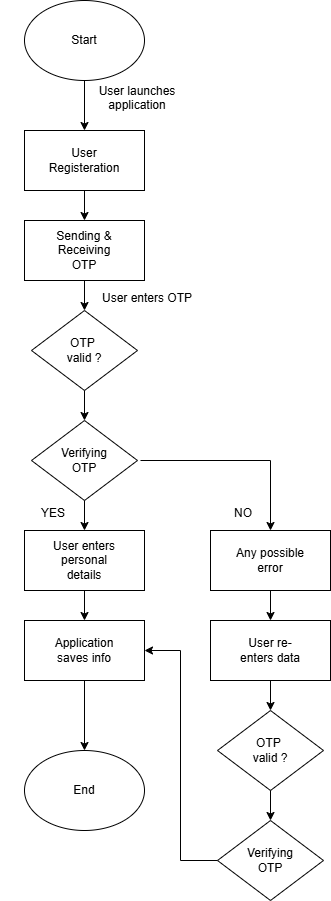

The diagram above was exported from draw.io. Its source (the exported page's mxGraphModel, read from the mxfile embedded in the PNG):
<mxGraphModel dx="992" dy="547" grid="1" gridSize="10" guides="1" tooltips="1" connect="1" arrows="1" fold="1" page="1" pageScale="1" pageWidth="827" pageHeight="1169" background="light-dark(#FFFFFF,#FFFFFF)" math="0" shadow="0" adaptiveColors="none">
  <root>
    <mxCell id="0" />
    <mxCell id="1" parent="0" />
    <mxCell id="IX9REW7VW-iaXEJzm-n2-1" value="" style="ellipse;whiteSpace=wrap;html=1;labelBackgroundColor=none;" parent="1" vertex="1">
      <mxGeometry x="354" y="30" width="120" height="80" as="geometry" />
    </mxCell>
    <mxCell id="IX9REW7VW-iaXEJzm-n2-2" value="Start" style="text;html=1;align=center;verticalAlign=middle;whiteSpace=wrap;rounded=0;labelBackgroundColor=none;" parent="1" vertex="1">
      <mxGeometry x="384" y="55" width="60" height="30" as="geometry" />
    </mxCell>
    <mxCell id="At0A_ILJIQW5FXFccAl_-1" value="" style="rounded=0;html=1;labelBorderColor=light-dark(#000000,#010101);labelBackgroundColor=none;" vertex="1" parent="1">
      <mxGeometry x="354" y="160" width="120" height="60" as="geometry" />
    </mxCell>
    <mxCell id="At0A_ILJIQW5FXFccAl_-2" value="User&lt;div&gt;Registeration&lt;/div&gt;" style="text;html=1;align=center;verticalAlign=middle;whiteSpace=wrap;rounded=0;" vertex="1" parent="1">
      <mxGeometry x="384" y="175" width="60" height="30" as="geometry" />
    </mxCell>
    <mxCell id="At0A_ILJIQW5FXFccAl_-3" value="" style="endArrow=classic;html=1;rounded=0;entryX=0.5;entryY=0;entryDx=0;entryDy=0;exitX=0.5;exitY=1;exitDx=0;exitDy=0;" edge="1" parent="1" source="IX9REW7VW-iaXEJzm-n2-1" target="At0A_ILJIQW5FXFccAl_-1">
      <mxGeometry width="50" height="50" relative="1" as="geometry">
        <mxPoint x="190" y="190" as="sourcePoint" />
        <mxPoint x="240" y="140" as="targetPoint" />
      </mxGeometry>
    </mxCell>
    <mxCell id="At0A_ILJIQW5FXFccAl_-4" value="" style="endArrow=classic;html=1;rounded=0;exitX=0.5;exitY=1;exitDx=0;exitDy=0;" edge="1" parent="1" source="At0A_ILJIQW5FXFccAl_-1">
      <mxGeometry width="50" height="50" relative="1" as="geometry">
        <mxPoint x="424" y="120" as="sourcePoint" />
        <mxPoint x="414" y="250" as="targetPoint" />
      </mxGeometry>
    </mxCell>
    <mxCell id="At0A_ILJIQW5FXFccAl_-5" value="&#10;User launches application&#10;&#10;" style="text;html=1;align=center;verticalAlign=middle;whiteSpace=wrap;rounded=0;" vertex="1" parent="1">
      <mxGeometry x="414" y="120" width="106" height="30" as="geometry" />
    </mxCell>
    <mxCell id="At0A_ILJIQW5FXFccAl_-6" value="" style="rounded=0;html=1;labelBorderColor=light-dark(#000000,#010101);labelBackgroundColor=none;" vertex="1" parent="1">
      <mxGeometry x="354" y="250" width="120" height="60" as="geometry" />
    </mxCell>
    <mxCell id="At0A_ILJIQW5FXFccAl_-7" value="Sending &amp;amp; Receiving OTP" style="text;html=1;align=center;verticalAlign=middle;whiteSpace=wrap;rounded=0;" vertex="1" parent="1">
      <mxGeometry x="384" y="265" width="60" height="30" as="geometry" />
    </mxCell>
    <mxCell id="At0A_ILJIQW5FXFccAl_-8" value="" style="endArrow=classic;html=1;rounded=0;exitX=0.5;exitY=1;exitDx=0;exitDy=0;" edge="1" parent="1" source="At0A_ILJIQW5FXFccAl_-6">
      <mxGeometry width="50" height="50" relative="1" as="geometry">
        <mxPoint x="424" y="210" as="sourcePoint" />
        <mxPoint x="414" y="340" as="targetPoint" />
      </mxGeometry>
    </mxCell>
    <mxCell id="At0A_ILJIQW5FXFccAl_-9" value="" style="rhombus;whiteSpace=wrap;html=1;" vertex="1" parent="1">
      <mxGeometry x="361" y="340" width="106" height="80" as="geometry" />
    </mxCell>
    <mxCell id="At0A_ILJIQW5FXFccAl_-10" value="OTP&amp;nbsp;&lt;div&gt;valid ?&lt;/div&gt;" style="text;html=1;align=center;verticalAlign=middle;whiteSpace=wrap;rounded=0;" vertex="1" parent="1">
      <mxGeometry x="384" y="365" width="60" height="30" as="geometry" />
    </mxCell>
    <mxCell id="At0A_ILJIQW5FXFccAl_-11" value="&#10;User enters OTP&#10;&#10;" style="text;html=1;align=center;verticalAlign=middle;whiteSpace=wrap;rounded=0;" vertex="1" parent="1">
      <mxGeometry x="424" y="320" width="106" height="30" as="geometry" />
    </mxCell>
    <mxCell id="At0A_ILJIQW5FXFccAl_-12" value="" style="endArrow=classic;html=1;rounded=0;exitX=0.5;exitY=1;exitDx=0;exitDy=0;" edge="1" parent="1">
      <mxGeometry width="50" height="50" relative="1" as="geometry">
        <mxPoint x="414" y="420" as="sourcePoint" />
        <mxPoint x="414" y="450" as="targetPoint" />
      </mxGeometry>
    </mxCell>
    <mxCell id="At0A_ILJIQW5FXFccAl_-13" value="" style="rhombus;whiteSpace=wrap;html=1;" vertex="1" parent="1">
      <mxGeometry x="361" y="450" width="106" height="80" as="geometry" />
    </mxCell>
    <mxCell id="At0A_ILJIQW5FXFccAl_-14" value="Verifying OTP" style="text;html=1;align=center;verticalAlign=middle;whiteSpace=wrap;rounded=0;" vertex="1" parent="1">
      <mxGeometry x="384" y="475" width="60" height="30" as="geometry" />
    </mxCell>
    <mxCell id="At0A_ILJIQW5FXFccAl_-15" value="" style="endArrow=classic;html=1;rounded=0;exitX=0.5;exitY=1;exitDx=0;exitDy=0;" edge="1" parent="1">
      <mxGeometry width="50" height="50" relative="1" as="geometry">
        <mxPoint x="414" y="530" as="sourcePoint" />
        <mxPoint x="414" y="560" as="targetPoint" />
      </mxGeometry>
    </mxCell>
    <mxCell id="At0A_ILJIQW5FXFccAl_-16" value="" style="rounded=0;html=1;labelBorderColor=light-dark(#000000,#010101);labelBackgroundColor=none;" vertex="1" parent="1">
      <mxGeometry x="354" y="560" width="120" height="60" as="geometry" />
    </mxCell>
    <mxCell id="At0A_ILJIQW5FXFccAl_-17" value="User enters personal details" style="text;html=1;align=center;verticalAlign=middle;whiteSpace=wrap;rounded=0;" vertex="1" parent="1">
      <mxGeometry x="376" y="575" width="76" height="30" as="geometry" />
    </mxCell>
    <mxCell id="At0A_ILJIQW5FXFccAl_-18" value="" style="endArrow=classic;html=1;rounded=0;exitX=0.5;exitY=1;exitDx=0;exitDy=0;" edge="1" parent="1">
      <mxGeometry width="50" height="50" relative="1" as="geometry">
        <mxPoint x="414" y="620" as="sourcePoint" />
        <mxPoint x="414" y="650" as="targetPoint" />
      </mxGeometry>
    </mxCell>
    <mxCell id="At0A_ILJIQW5FXFccAl_-19" value="" style="rounded=0;html=1;labelBorderColor=light-dark(#000000,#010101);labelBackgroundColor=none;" vertex="1" parent="1">
      <mxGeometry x="354" y="650" width="120" height="60" as="geometry" />
    </mxCell>
    <mxCell id="At0A_ILJIQW5FXFccAl_-20" value="Application saves info" style="text;html=1;align=center;verticalAlign=middle;whiteSpace=wrap;rounded=0;" vertex="1" parent="1">
      <mxGeometry x="376" y="665" width="76" height="30" as="geometry" />
    </mxCell>
    <mxCell id="At0A_ILJIQW5FXFccAl_-21" value="&lt;br&gt;YES" style="text;html=1;align=center;verticalAlign=middle;whiteSpace=wrap;rounded=0;" vertex="1" parent="1">
      <mxGeometry x="330" y="520" width="106" height="30" as="geometry" />
    </mxCell>
    <mxCell id="At0A_ILJIQW5FXFccAl_-22" value="" style="endArrow=classic;html=1;rounded=0;entryX=0.5;entryY=0;entryDx=0;entryDy=0;" edge="1" parent="1" target="At0A_ILJIQW5FXFccAl_-23">
      <mxGeometry width="50" height="50" relative="1" as="geometry">
        <mxPoint x="470" y="490" as="sourcePoint" />
        <mxPoint x="600" y="520" as="targetPoint" />
        <Array as="points">
          <mxPoint x="600" y="490" />
        </Array>
      </mxGeometry>
    </mxCell>
    <mxCell id="At0A_ILJIQW5FXFccAl_-23" value="" style="rounded=0;whiteSpace=wrap;html=1;" vertex="1" parent="1">
      <mxGeometry x="540" y="560" width="120" height="60" as="geometry" />
    </mxCell>
    <mxCell id="At0A_ILJIQW5FXFccAl_-24" value="Any possible error" style="text;html=1;align=center;verticalAlign=middle;whiteSpace=wrap;rounded=0;" vertex="1" parent="1">
      <mxGeometry x="562" y="575" width="76" height="30" as="geometry" />
    </mxCell>
    <mxCell id="At0A_ILJIQW5FXFccAl_-25" value="&lt;br&gt;NO" style="text;html=1;align=center;verticalAlign=middle;whiteSpace=wrap;rounded=0;" vertex="1" parent="1">
      <mxGeometry x="520" y="520" width="106" height="30" as="geometry" />
    </mxCell>
    <mxCell id="At0A_ILJIQW5FXFccAl_-26" value="" style="endArrow=classic;html=1;rounded=0;exitX=0.5;exitY=1;exitDx=0;exitDy=0;" edge="1" parent="1">
      <mxGeometry width="50" height="50" relative="1" as="geometry">
        <mxPoint x="600" y="620" as="sourcePoint" />
        <mxPoint x="600" y="650" as="targetPoint" />
      </mxGeometry>
    </mxCell>
    <mxCell id="At0A_ILJIQW5FXFccAl_-27" value="" style="rounded=0;html=1;labelBorderColor=light-dark(#000000,#010101);labelBackgroundColor=none;" vertex="1" parent="1">
      <mxGeometry x="540" y="650" width="120" height="60" as="geometry" />
    </mxCell>
    <mxCell id="At0A_ILJIQW5FXFccAl_-28" value="User re-enters data" style="text;html=1;align=center;verticalAlign=middle;whiteSpace=wrap;rounded=0;" vertex="1" parent="1">
      <mxGeometry x="562" y="665" width="76" height="30" as="geometry" />
    </mxCell>
    <mxCell id="At0A_ILJIQW5FXFccAl_-42" value="" style="endArrow=classic;html=1;rounded=0;exitX=0.5;exitY=1;exitDx=0;exitDy=0;" edge="1" parent="1">
      <mxGeometry width="50" height="50" relative="1" as="geometry">
        <mxPoint x="600" y="710" as="sourcePoint" />
        <mxPoint x="600" y="740" as="targetPoint" />
      </mxGeometry>
    </mxCell>
    <mxCell id="At0A_ILJIQW5FXFccAl_-43" value="" style="rhombus;whiteSpace=wrap;html=1;" vertex="1" parent="1">
      <mxGeometry x="547" y="740" width="106" height="80" as="geometry" />
    </mxCell>
    <mxCell id="At0A_ILJIQW5FXFccAl_-44" value="OTP&amp;nbsp;&lt;div&gt;valid ?&lt;/div&gt;" style="text;html=1;align=center;verticalAlign=middle;whiteSpace=wrap;rounded=0;" vertex="1" parent="1">
      <mxGeometry x="570" y="765" width="60" height="30" as="geometry" />
    </mxCell>
    <mxCell id="At0A_ILJIQW5FXFccAl_-45" value="" style="endArrow=classic;html=1;rounded=0;exitX=0.5;exitY=1;exitDx=0;exitDy=0;" edge="1" parent="1">
      <mxGeometry width="50" height="50" relative="1" as="geometry">
        <mxPoint x="600" y="820" as="sourcePoint" />
        <mxPoint x="600" y="850" as="targetPoint" />
      </mxGeometry>
    </mxCell>
    <mxCell id="At0A_ILJIQW5FXFccAl_-46" value="" style="rhombus;whiteSpace=wrap;html=1;" vertex="1" parent="1">
      <mxGeometry x="547" y="850" width="106" height="80" as="geometry" />
    </mxCell>
    <mxCell id="At0A_ILJIQW5FXFccAl_-47" value="Verifying OTP" style="text;html=1;align=center;verticalAlign=middle;whiteSpace=wrap;rounded=0;" vertex="1" parent="1">
      <mxGeometry x="570" y="875" width="60" height="30" as="geometry" />
    </mxCell>
    <mxCell id="At0A_ILJIQW5FXFccAl_-49" value="" style="ellipse;whiteSpace=wrap;html=1;labelBackgroundColor=none;" vertex="1" parent="1">
      <mxGeometry x="354" y="780" width="120" height="80" as="geometry" />
    </mxCell>
    <mxCell id="At0A_ILJIQW5FXFccAl_-50" value="End" style="text;html=1;align=center;verticalAlign=middle;whiteSpace=wrap;rounded=0;labelBackgroundColor=none;" vertex="1" parent="1">
      <mxGeometry x="384" y="805" width="60" height="30" as="geometry" />
    </mxCell>
    <mxCell id="At0A_ILJIQW5FXFccAl_-51" value="" style="endArrow=classic;html=1;rounded=0;exitX=0;exitY=0.5;exitDx=0;exitDy=0;entryX=1;entryY=0.5;entryDx=0;entryDy=0;" edge="1" parent="1" source="At0A_ILJIQW5FXFccAl_-46" target="At0A_ILJIQW5FXFccAl_-19">
      <mxGeometry width="50" height="50" relative="1" as="geometry">
        <mxPoint x="440" y="830" as="sourcePoint" />
        <mxPoint x="490" y="780" as="targetPoint" />
        <Array as="points">
          <mxPoint x="510" y="890" />
          <mxPoint x="510" y="680" />
        </Array>
      </mxGeometry>
    </mxCell>
    <mxCell id="At0A_ILJIQW5FXFccAl_-52" value="" style="endArrow=classic;html=1;rounded=0;entryX=0.5;entryY=0;entryDx=0;entryDy=0;exitX=0.5;exitY=1;exitDx=0;exitDy=0;" edge="1" parent="1" source="At0A_ILJIQW5FXFccAl_-19" target="At0A_ILJIQW5FXFccAl_-49">
      <mxGeometry width="50" height="50" relative="1" as="geometry">
        <mxPoint x="200" y="810" as="sourcePoint" />
        <mxPoint x="250" y="760" as="targetPoint" />
      </mxGeometry>
    </mxCell>
  </root>
</mxGraphModel>